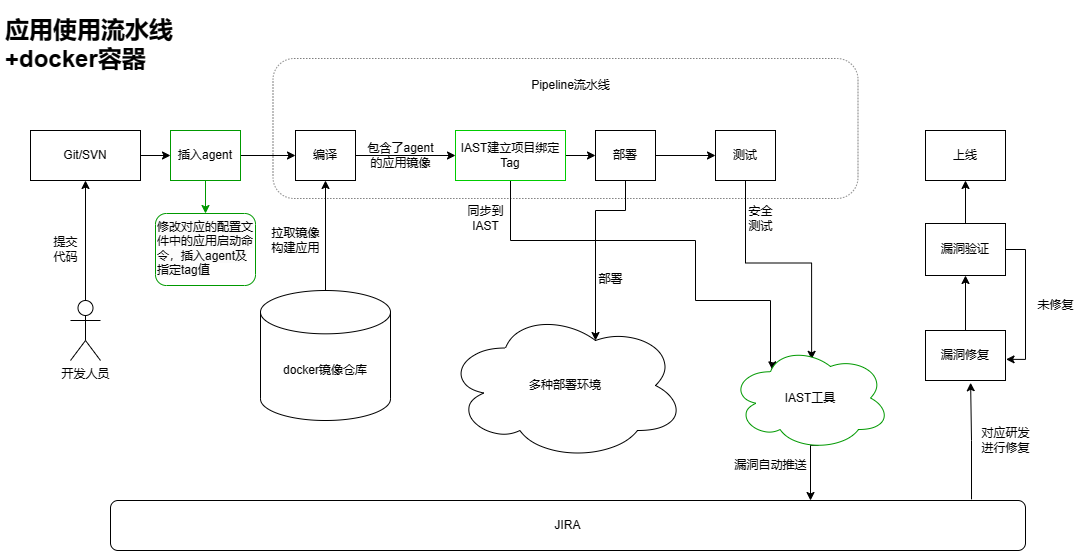

The diagram above was exported from draw.io. Its source (the exported page's mxGraphModel, read from the mxfile embedded in the PNG):
<mxGraphModel dx="1377" dy="796" grid="1" gridSize="10" guides="1" tooltips="1" connect="1" arrows="1" fold="1" page="1" pageScale="1" pageWidth="1169" pageHeight="827" math="0" shadow="0">
  <root>
    <mxCell id="0" />
    <mxCell id="1" parent="0" />
    <mxCell id="ZGyO1BCPirpCA5-LD1JW-1" value="&lt;h1&gt;应用使用流水线+docker容器&lt;/h1&gt;" style="text;html=1;strokeColor=none;fillColor=none;spacing=5;spacingTop=-20;whiteSpace=wrap;overflow=hidden;rounded=0;" parent="1" vertex="1">
      <mxGeometry x="30" y="160" width="190" height="110" as="geometry" />
    </mxCell>
    <mxCell id="ZGyO1BCPirpCA5-LD1JW-55" value="" style="edgeStyle=orthogonalEdgeStyle;rounded=0;orthogonalLoop=1;jettySize=auto;html=1;" parent="1" source="ZGyO1BCPirpCA5-LD1JW-2" target="ZGyO1BCPirpCA5-LD1JW-54" edge="1">
      <mxGeometry relative="1" as="geometry" />
    </mxCell>
    <mxCell id="ZGyO1BCPirpCA5-LD1JW-2" value="Git/SVN" style="rounded=0;whiteSpace=wrap;html=1;" parent="1" vertex="1">
      <mxGeometry x="60" y="280" width="110" height="50" as="geometry" />
    </mxCell>
    <mxCell id="ZGyO1BCPirpCA5-LD1JW-3" value="提交&lt;br&gt;代码" style="text;html=1;align=center;verticalAlign=middle;resizable=0;points=[];autosize=1;strokeColor=none;fillColor=none;" parent="1" vertex="1">
      <mxGeometry x="70" y="379" width="50" height="40" as="geometry" />
    </mxCell>
    <mxCell id="ZGyO1BCPirpCA5-LD1JW-4" style="edgeStyle=orthogonalEdgeStyle;rounded=0;orthogonalLoop=1;jettySize=auto;html=1;entryX=0.5;entryY=1;entryDx=0;entryDy=0;" parent="1" source="ZGyO1BCPirpCA5-LD1JW-6" target="ZGyO1BCPirpCA5-LD1JW-2" edge="1">
      <mxGeometry relative="1" as="geometry" />
    </mxCell>
    <mxCell id="ZGyO1BCPirpCA5-LD1JW-6" value="开发人员" style="shape=umlActor;verticalLabelPosition=bottom;verticalAlign=top;html=1;outlineConnect=0;" parent="1" vertex="1">
      <mxGeometry x="100" y="450" width="30" height="60" as="geometry" />
    </mxCell>
    <mxCell id="ZGyO1BCPirpCA5-LD1JW-7" style="edgeStyle=orthogonalEdgeStyle;rounded=0;orthogonalLoop=1;jettySize=auto;html=1;exitX=1;exitY=0.5;exitDx=0;exitDy=0;entryX=0;entryY=0.5;entryDx=0;entryDy=0;strokeWidth=1;" parent="1" source="ZGyO1BCPirpCA5-LD1JW-9" target="ZGyO1BCPirpCA5-LD1JW-15" edge="1">
      <mxGeometry relative="1" as="geometry" />
    </mxCell>
    <mxCell id="ZGyO1BCPirpCA5-LD1JW-8" style="edgeStyle=orthogonalEdgeStyle;rounded=0;orthogonalLoop=1;jettySize=auto;html=1;entryX=0.5;entryY=1;entryDx=0;entryDy=0;exitX=0.5;exitY=0;exitDx=0;exitDy=0;exitPerimeter=0;" parent="1" source="ZGyO1BCPirpCA5-LD1JW-18" target="ZGyO1BCPirpCA5-LD1JW-9" edge="1">
      <mxGeometry relative="1" as="geometry">
        <mxPoint x="365" y="385" as="sourcePoint" />
        <mxPoint x="355" y="440" as="targetPoint" />
      </mxGeometry>
    </mxCell>
    <mxCell id="ZGyO1BCPirpCA5-LD1JW-9" value="编译" style="rounded=0;whiteSpace=wrap;html=1;" parent="1" vertex="1">
      <mxGeometry x="325" y="280" width="60" height="50" as="geometry" />
    </mxCell>
    <mxCell id="ZGyO1BCPirpCA5-LD1JW-10" value="" style="edgeStyle=orthogonalEdgeStyle;rounded=0;orthogonalLoop=1;jettySize=auto;html=1;" parent="1" source="ZGyO1BCPirpCA5-LD1JW-12" target="ZGyO1BCPirpCA5-LD1JW-21" edge="1">
      <mxGeometry relative="1" as="geometry" />
    </mxCell>
    <mxCell id="ZGyO1BCPirpCA5-LD1JW-11" style="edgeStyle=orthogonalEdgeStyle;rounded=0;orthogonalLoop=1;jettySize=auto;html=1;entryX=0.625;entryY=0.2;entryDx=0;entryDy=0;entryPerimeter=0;" parent="1" source="ZGyO1BCPirpCA5-LD1JW-12" target="ZGyO1BCPirpCA5-LD1JW-22" edge="1">
      <mxGeometry relative="1" as="geometry">
        <Array as="points">
          <mxPoint x="655" y="360" />
          <mxPoint x="625" y="360" />
        </Array>
      </mxGeometry>
    </mxCell>
    <mxCell id="ZGyO1BCPirpCA5-LD1JW-12" value="部署" style="rounded=0;whiteSpace=wrap;html=1;" parent="1" vertex="1">
      <mxGeometry x="625" y="280" width="60" height="50" as="geometry" />
    </mxCell>
    <mxCell id="ZGyO1BCPirpCA5-LD1JW-13" style="edgeStyle=orthogonalEdgeStyle;rounded=0;orthogonalLoop=1;jettySize=auto;html=1;exitX=1;exitY=0.5;exitDx=0;exitDy=0;entryX=0;entryY=0.5;entryDx=0;entryDy=0;" parent="1" source="ZGyO1BCPirpCA5-LD1JW-15" target="ZGyO1BCPirpCA5-LD1JW-12" edge="1">
      <mxGeometry relative="1" as="geometry" />
    </mxCell>
    <mxCell id="ZGyO1BCPirpCA5-LD1JW-14" style="edgeStyle=orthogonalEdgeStyle;rounded=0;orthogonalLoop=1;jettySize=auto;html=1;entryX=0.261;entryY=0.232;entryDx=0;entryDy=0;entryPerimeter=0;" parent="1" source="ZGyO1BCPirpCA5-LD1JW-15" target="ZGyO1BCPirpCA5-LD1JW-25" edge="1">
      <mxGeometry relative="1" as="geometry">
        <Array as="points">
          <mxPoint x="540" y="390" />
          <mxPoint x="725" y="390" />
          <mxPoint x="725" y="450" />
          <mxPoint x="800" y="450" />
          <mxPoint x="800" y="512" />
          <mxPoint x="802" y="512" />
        </Array>
      </mxGeometry>
    </mxCell>
    <mxCell id="ZGyO1BCPirpCA5-LD1JW-15" value="IAST建立项目绑定Tag" style="whiteSpace=wrap;html=1;strokeColor=#00CC00;" parent="1" vertex="1">
      <mxGeometry x="485" y="280" width="110" height="50" as="geometry" />
    </mxCell>
    <mxCell id="ZGyO1BCPirpCA5-LD1JW-16" value="" style="rounded=1;whiteSpace=wrap;html=1;dashed=1;fillColor=none;strokeWidth=0.5;" parent="1" vertex="1">
      <mxGeometry x="302.5" y="208" width="585" height="140" as="geometry" />
    </mxCell>
    <mxCell id="ZGyO1BCPirpCA5-LD1JW-17" value="&lt;font style=&quot;font-size: 11px;&quot;&gt;Pipeline流水线&lt;/font&gt;" style="text;html=1;align=center;verticalAlign=middle;resizable=0;points=[];autosize=1;strokeColor=none;fillColor=none;" parent="1" vertex="1">
      <mxGeometry x="550" y="220" width="100" height="30" as="geometry" />
    </mxCell>
    <mxCell id="ZGyO1BCPirpCA5-LD1JW-18" value="&lt;br&gt;&lt;br&gt;docker镜像仓库&lt;br&gt;" style="strokeWidth=1;html=1;shape=mxgraph.flowchart.database;whiteSpace=wrap;" parent="1" vertex="1">
      <mxGeometry x="290" y="440" width="130" height="130" as="geometry" />
    </mxCell>
    <mxCell id="ZGyO1BCPirpCA5-LD1JW-19" value="拉取镜像&lt;br&gt;构建应用" style="text;align=center;verticalAlign=middle;resizable=0;points=[];autosize=1;strokeColor=none;fillColor=none;html=1;" parent="1" vertex="1">
      <mxGeometry x="290" y="370" width="70" height="40" as="geometry" />
    </mxCell>
    <mxCell id="ZGyO1BCPirpCA5-LD1JW-20" style="edgeStyle=orthogonalEdgeStyle;rounded=0;orthogonalLoop=1;jettySize=auto;html=1;entryX=0.507;entryY=0.132;entryDx=0;entryDy=0;entryPerimeter=0;" parent="1" source="ZGyO1BCPirpCA5-LD1JW-21" target="ZGyO1BCPirpCA5-LD1JW-25" edge="1">
      <mxGeometry relative="1" as="geometry" />
    </mxCell>
    <mxCell id="ZGyO1BCPirpCA5-LD1JW-21" value="测试" style="whiteSpace=wrap;html=1;" parent="1" vertex="1">
      <mxGeometry x="745" y="280" width="60" height="50" as="geometry" />
    </mxCell>
    <mxCell id="ZGyO1BCPirpCA5-LD1JW-22" value="多种部署环境" style="ellipse;shape=cloud;whiteSpace=wrap;html=1;align=center;" parent="1" vertex="1">
      <mxGeometry x="475" y="460" width="240" height="150" as="geometry" />
    </mxCell>
    <mxCell id="ZGyO1BCPirpCA5-LD1JW-23" value="部署" style="text;html=1;align=center;verticalAlign=middle;resizable=0;points=[];autosize=1;strokeColor=none;fillColor=none;" parent="1" vertex="1">
      <mxGeometry x="615" y="414" width="50" height="30" as="geometry" />
    </mxCell>
    <mxCell id="ZGyO1BCPirpCA5-LD1JW-24" style="edgeStyle=orthogonalEdgeStyle;rounded=0;orthogonalLoop=1;jettySize=auto;html=1;exitX=0.55;exitY=0.95;exitDx=0;exitDy=0;exitPerimeter=0;" parent="1" source="ZGyO1BCPirpCA5-LD1JW-25" target="ZGyO1BCPirpCA5-LD1JW-50" edge="1">
      <mxGeometry relative="1" as="geometry">
        <mxPoint x="860" y="640" as="targetPoint" />
        <Array as="points">
          <mxPoint x="840" y="595" />
        </Array>
      </mxGeometry>
    </mxCell>
    <mxCell id="ZGyO1BCPirpCA5-LD1JW-25" value="IAST工具" style="ellipse;shape=cloud;whiteSpace=wrap;html=1;strokeColor=#009900;" parent="1" vertex="1">
      <mxGeometry x="760" y="495" width="160" height="105" as="geometry" />
    </mxCell>
    <mxCell id="ZGyO1BCPirpCA5-LD1JW-26" value="同步到&lt;br&gt;IAST" style="text;html=1;align=center;verticalAlign=middle;resizable=0;points=[];autosize=1;strokeColor=none;fillColor=none;" parent="1" vertex="1">
      <mxGeometry x="485" y="348" width="60" height="40" as="geometry" />
    </mxCell>
    <mxCell id="ZGyO1BCPirpCA5-LD1JW-27" value="安全&lt;br&gt;测试" style="text;html=1;align=center;verticalAlign=middle;resizable=0;points=[];autosize=1;strokeColor=none;fillColor=none;" parent="1" vertex="1">
      <mxGeometry x="765" y="348" width="50" height="40" as="geometry" />
    </mxCell>
    <mxCell id="ZGyO1BCPirpCA5-LD1JW-28" value="上线" style="whiteSpace=wrap;html=1;" parent="1" vertex="1">
      <mxGeometry x="955" y="280" width="80" height="50" as="geometry" />
    </mxCell>
    <mxCell id="ZGyO1BCPirpCA5-LD1JW-29" style="edgeStyle=orthogonalEdgeStyle;rounded=0;orthogonalLoop=1;jettySize=auto;html=1;exitX=0.5;exitY=0;exitDx=0;exitDy=0;entryX=0.5;entryY=1;entryDx=0;entryDy=0;" parent="1" source="ZGyO1BCPirpCA5-LD1JW-31" target="ZGyO1BCPirpCA5-LD1JW-28" edge="1">
      <mxGeometry relative="1" as="geometry" />
    </mxCell>
    <mxCell id="ZGyO1BCPirpCA5-LD1JW-30" style="edgeStyle=orthogonalEdgeStyle;rounded=0;orthogonalLoop=1;jettySize=auto;html=1;entryX=1.007;entryY=0.577;entryDx=0;entryDy=0;entryPerimeter=0;exitX=1;exitY=0.5;exitDx=0;exitDy=0;" parent="1" source="ZGyO1BCPirpCA5-LD1JW-31" target="ZGyO1BCPirpCA5-LD1JW-42" edge="1">
      <mxGeometry relative="1" as="geometry" />
    </mxCell>
    <mxCell id="ZGyO1BCPirpCA5-LD1JW-31" value="漏洞验证" style="whiteSpace=wrap;html=1;" parent="1" vertex="1">
      <mxGeometry x="955" y="373" width="80" height="52" as="geometry" />
    </mxCell>
    <mxCell id="ZGyO1BCPirpCA5-LD1JW-39" value="漏洞自动推送" style="text;html=1;align=center;verticalAlign=middle;resizable=0;points=[];autosize=1;strokeColor=none;fillColor=none;" parent="1" vertex="1">
      <mxGeometry x="750" y="600" width="100" height="30" as="geometry" />
    </mxCell>
    <mxCell id="ZGyO1BCPirpCA5-LD1JW-41" style="edgeStyle=orthogonalEdgeStyle;rounded=0;orthogonalLoop=1;jettySize=auto;html=1;exitX=0.5;exitY=0;exitDx=0;exitDy=0;entryX=0.5;entryY=1;entryDx=0;entryDy=0;" parent="1" source="ZGyO1BCPirpCA5-LD1JW-42" target="ZGyO1BCPirpCA5-LD1JW-31" edge="1">
      <mxGeometry relative="1" as="geometry" />
    </mxCell>
    <mxCell id="ZGyO1BCPirpCA5-LD1JW-52" style="edgeStyle=orthogonalEdgeStyle;rounded=0;orthogonalLoop=1;jettySize=auto;html=1;entryX=0.564;entryY=1.045;entryDx=0;entryDy=0;entryPerimeter=0;exitX=0.941;exitY=-0.023;exitDx=0;exitDy=0;exitPerimeter=0;" parent="1" source="ZGyO1BCPirpCA5-LD1JW-50" target="ZGyO1BCPirpCA5-LD1JW-42" edge="1">
      <mxGeometry relative="1" as="geometry">
        <mxPoint x="970" y="600" as="sourcePoint" />
      </mxGeometry>
    </mxCell>
    <mxCell id="ZGyO1BCPirpCA5-LD1JW-42" value="漏洞修复" style="whiteSpace=wrap;html=1;" parent="1" vertex="1">
      <mxGeometry x="955" y="480" width="80" height="50" as="geometry" />
    </mxCell>
    <mxCell id="ZGyO1BCPirpCA5-LD1JW-43" value="对应研发&lt;br&gt;进行修复" style="text;html=1;align=center;verticalAlign=middle;resizable=0;points=[];autosize=1;strokeColor=none;fillColor=none;" parent="1" vertex="1">
      <mxGeometry x="1000" y="570" width="70" height="40" as="geometry" />
    </mxCell>
    <mxCell id="ZGyO1BCPirpCA5-LD1JW-44" value="未修复" style="text;html=1;align=center;verticalAlign=middle;resizable=0;points=[];autosize=1;strokeColor=none;fillColor=none;" parent="1" vertex="1">
      <mxGeometry x="1055" y="440" width="60" height="30" as="geometry" />
    </mxCell>
    <mxCell id="ZGyO1BCPirpCA5-LD1JW-46" value="包含了agent&lt;br&gt;的应用镜像" style="text;html=1;align=center;verticalAlign=middle;resizable=0;points=[];autosize=1;strokeColor=none;fillColor=none;" parent="1" vertex="1">
      <mxGeometry x="385" y="285" width="90" height="40" as="geometry" />
    </mxCell>
    <mxCell id="ZGyO1BCPirpCA5-LD1JW-50" value="JIRA" style="rounded=1;whiteSpace=wrap;html=1;" parent="1" vertex="1">
      <mxGeometry x="140" y="650" width="915" height="50" as="geometry" />
    </mxCell>
    <mxCell id="ZGyO1BCPirpCA5-LD1JW-57" style="edgeStyle=orthogonalEdgeStyle;rounded=0;orthogonalLoop=1;jettySize=auto;html=1;entryX=0;entryY=0.5;entryDx=0;entryDy=0;" parent="1" source="ZGyO1BCPirpCA5-LD1JW-54" target="ZGyO1BCPirpCA5-LD1JW-9" edge="1">
      <mxGeometry relative="1" as="geometry" />
    </mxCell>
    <mxCell id="ZGyO1BCPirpCA5-LD1JW-59" value="" style="edgeStyle=orthogonalEdgeStyle;rounded=0;orthogonalLoop=1;jettySize=auto;html=1;strokeColor=#009900;" parent="1" source="ZGyO1BCPirpCA5-LD1JW-54" target="ZGyO1BCPirpCA5-LD1JW-58" edge="1">
      <mxGeometry relative="1" as="geometry" />
    </mxCell>
    <mxCell id="ZGyO1BCPirpCA5-LD1JW-54" value="插入agent" style="whiteSpace=wrap;html=1;strokeColor=#009900;" parent="1" vertex="1">
      <mxGeometry x="200" y="280" width="70" height="50" as="geometry" />
    </mxCell>
    <mxCell id="ZGyO1BCPirpCA5-LD1JW-58" value="&lt;span style=&quot;color: rgb(0, 0, 0); font-family: Helvetica; font-size: 12px; font-style: normal; font-variant-ligatures: normal; font-variant-caps: normal; font-weight: 400; letter-spacing: normal; orphans: 2; text-align: center; text-indent: 0px; text-transform: none; widows: 2; word-spacing: 0px; -webkit-text-stroke-width: 0px; background-color: rgb(251, 251, 251); text-decoration-thickness: initial; text-decoration-style: initial; text-decoration-color: initial; float: none; display: inline !important;&quot;&gt;修改对应的配置文件中的应用启动命令，插入agent及指定tag值&lt;/span&gt;" style="text;whiteSpace=wrap;html=1;strokeColor=#009900;glass=0;rounded=1;shadow=0;" parent="1" vertex="1">
      <mxGeometry x="185" y="363" width="100" height="72" as="geometry" />
    </mxCell>
  </root>
</mxGraphModel>